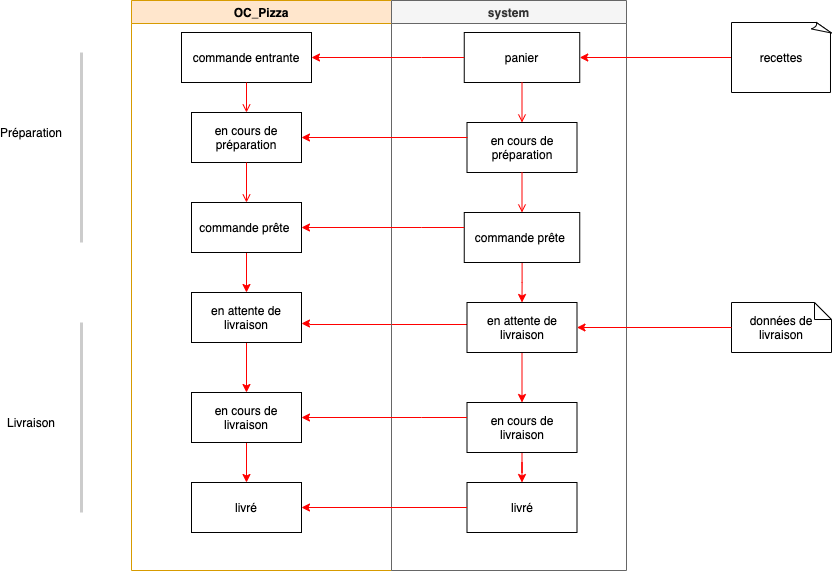

The diagram above was exported from draw.io. Its source (the exported page's mxGraphModel, read from the mxfile embedded in the PNG):
<mxGraphModel dx="1106" dy="814" grid="1" gridSize="10" guides="1" tooltips="1" connect="1" arrows="1" fold="1" page="1" pageScale="1" pageWidth="1169" pageHeight="826" background="#ffffff" math="0" shadow="0">
  <root>
    <mxCell id="0" />
    <mxCell id="1" parent="0" />
    <mxCell id="2" value="OC_Pizza" style="swimlane;whiteSpace=wrap;fillColor=#ffe6cc;strokeColor=#d79b00;" parent="1" vertex="1">
      <mxGeometry x="160" y="128" width="260" height="570" as="geometry" />
    </mxCell>
    <mxCell id="7" value="commande entrante" style="" parent="2" vertex="1">
      <mxGeometry x="50" y="32" width="130" height="50" as="geometry" />
    </mxCell>
    <mxCell id="8" value="en cours de préparation" style="whiteSpace=wrap;" parent="2" vertex="1">
      <mxGeometry x="60" y="112" width="110" height="50" as="geometry" />
    </mxCell>
    <mxCell id="9" value="" style="endArrow=open;strokeColor=#FF0000;endFill=1;rounded=0" parent="2" source="7" target="8" edge="1">
      <mxGeometry relative="1" as="geometry" />
    </mxCell>
    <mxCell id="8_6FcJlK8a2JMs5egZyh-57" style="edgeStyle=orthogonalEdgeStyle;rounded=0;orthogonalLoop=1;jettySize=auto;html=1;entryX=0.5;entryY=0;entryDx=0;entryDy=0;strokeColor=#FF0000;" edge="1" parent="2" source="10" target="8_6FcJlK8a2JMs5egZyh-55">
      <mxGeometry relative="1" as="geometry" />
    </mxCell>
    <mxCell id="10" value="commande prête " style="" parent="2" vertex="1">
      <mxGeometry x="60" y="202" width="110" height="50" as="geometry" />
    </mxCell>
    <mxCell id="11" value="" style="endArrow=open;strokeColor=#FF0000;endFill=1;rounded=0" parent="2" source="8" target="10" edge="1">
      <mxGeometry relative="1" as="geometry" />
    </mxCell>
    <mxCell id="8_6FcJlK8a2JMs5egZyh-71" style="edgeStyle=orthogonalEdgeStyle;rounded=0;orthogonalLoop=1;jettySize=auto;html=1;entryX=0.5;entryY=0;entryDx=0;entryDy=0;strokeWidth=1;strokeColor=#FF0000;" edge="1" parent="2" source="8_6FcJlK8a2JMs5egZyh-55" target="8_6FcJlK8a2JMs5egZyh-58">
      <mxGeometry relative="1" as="geometry" />
    </mxCell>
    <mxCell id="8_6FcJlK8a2JMs5egZyh-55" value="en attente de livraison" style="whiteSpace=wrap;" vertex="1" parent="2">
      <mxGeometry x="60" y="292" width="110" height="50" as="geometry" />
    </mxCell>
    <mxCell id="8_6FcJlK8a2JMs5egZyh-74" style="edgeStyle=orthogonalEdgeStyle;rounded=0;orthogonalLoop=1;jettySize=auto;html=1;entryX=0.5;entryY=0;entryDx=0;entryDy=0;strokeColor=#FF0000;strokeWidth=1;" edge="1" parent="2" source="8_6FcJlK8a2JMs5egZyh-58" target="8_6FcJlK8a2JMs5egZyh-73">
      <mxGeometry relative="1" as="geometry" />
    </mxCell>
    <mxCell id="8_6FcJlK8a2JMs5egZyh-58" value="en cours de livraison" style="whiteSpace=wrap;" vertex="1" parent="2">
      <mxGeometry x="60" y="392" width="110" height="50" as="geometry" />
    </mxCell>
    <mxCell id="8_6FcJlK8a2JMs5egZyh-61" style="edgeStyle=orthogonalEdgeStyle;rounded=0;orthogonalLoop=1;jettySize=auto;html=1;strokeColor=#FF0000;" edge="1" parent="2">
      <mxGeometry relative="1" as="geometry">
        <mxPoint x="170" y="323" as="targetPoint" />
        <mxPoint x="343.5" y="324" as="sourcePoint" />
        <Array as="points">
          <mxPoint x="178" y="324" />
          <mxPoint x="178" y="323" />
        </Array>
      </mxGeometry>
    </mxCell>
    <mxCell id="8_6FcJlK8a2JMs5egZyh-73" value="livré" style="whiteSpace=wrap;" vertex="1" parent="2">
      <mxGeometry x="60" y="482" width="110" height="50" as="geometry" />
    </mxCell>
    <mxCell id="3" value="system" style="swimlane;whiteSpace=wrap;fillColor=#f5f5f5;strokeColor=#666666;fontColor=#333333;" parent="1" vertex="1">
      <mxGeometry x="420" y="128" width="235" height="570" as="geometry" />
    </mxCell>
    <mxCell id="15" value="panier" style="" parent="3" vertex="1">
      <mxGeometry x="72.75" y="32" width="115.5" height="50" as="geometry" />
    </mxCell>
    <mxCell id="16" value="en cours de préparation" style="whiteSpace=wrap;" parent="3" vertex="1">
      <mxGeometry x="75.5" y="122" width="110" height="50" as="geometry" />
    </mxCell>
    <mxCell id="17" value="" style="endArrow=open;strokeColor=#FF0000;endFill=1;rounded=0" parent="3" source="15" target="16" edge="1">
      <mxGeometry relative="1" as="geometry" />
    </mxCell>
    <mxCell id="8_6FcJlK8a2JMs5egZyh-56" style="edgeStyle=orthogonalEdgeStyle;rounded=0;orthogonalLoop=1;jettySize=auto;html=1;entryX=0.5;entryY=0;entryDx=0;entryDy=0;strokeColor=#FF0000;" edge="1" parent="3" source="18" target="8_6FcJlK8a2JMs5egZyh-54">
      <mxGeometry relative="1" as="geometry" />
    </mxCell>
    <mxCell id="18" value="commande prête " style="" parent="3" vertex="1">
      <mxGeometry x="72.75" y="212" width="115.5" height="50" as="geometry" />
    </mxCell>
    <mxCell id="19" value="" style="endArrow=open;strokeColor=#FF0000;endFill=1;rounded=0" parent="3" source="16" target="18" edge="1">
      <mxGeometry relative="1" as="geometry" />
    </mxCell>
    <mxCell id="8_6FcJlK8a2JMs5egZyh-76" style="edgeStyle=orthogonalEdgeStyle;rounded=0;orthogonalLoop=1;jettySize=auto;html=1;entryX=0.5;entryY=0;entryDx=0;entryDy=0;strokeColor=#FF0000;strokeWidth=1;" edge="1" parent="3" source="8_6FcJlK8a2JMs5egZyh-54" target="8_6FcJlK8a2JMs5egZyh-59">
      <mxGeometry relative="1" as="geometry" />
    </mxCell>
    <mxCell id="8_6FcJlK8a2JMs5egZyh-54" value="en attente de livraison" style="whiteSpace=wrap;" vertex="1" parent="3">
      <mxGeometry x="75.5" y="302" width="110" height="50" as="geometry" />
    </mxCell>
    <mxCell id="8_6FcJlK8a2JMs5egZyh-80" style="edgeStyle=orthogonalEdgeStyle;rounded=0;orthogonalLoop=1;jettySize=auto;html=1;strokeColor=#FF0000;strokeWidth=1;" edge="1" parent="3" source="8_6FcJlK8a2JMs5egZyh-59" target="8_6FcJlK8a2JMs5egZyh-77">
      <mxGeometry relative="1" as="geometry" />
    </mxCell>
    <mxCell id="8_6FcJlK8a2JMs5egZyh-59" value="en cours de livraison" style="whiteSpace=wrap;" vertex="1" parent="3">
      <mxGeometry x="75.5" y="402" width="110" height="50" as="geometry" />
    </mxCell>
    <mxCell id="8_6FcJlK8a2JMs5egZyh-77" value="livré" style="whiteSpace=wrap;" vertex="1" parent="3">
      <mxGeometry x="75.5" y="482" width="110" height="50" as="geometry" />
    </mxCell>
    <mxCell id="8_6FcJlK8a2JMs5egZyh-62" style="edgeStyle=orthogonalEdgeStyle;rounded=0;orthogonalLoop=1;jettySize=auto;html=1;entryX=1;entryY=0.5;entryDx=0;entryDy=0;strokeColor=#FF0000;" edge="1" parent="1" source="8_6FcJlK8a2JMs5egZyh-45" target="15">
      <mxGeometry relative="1" as="geometry" />
    </mxCell>
    <mxCell id="8_6FcJlK8a2JMs5egZyh-45" value="recettes" style="whiteSpace=wrap;html=1;shape=mxgraph.basic.document" vertex="1" parent="1">
      <mxGeometry x="760" y="150" width="100" height="70" as="geometry" />
    </mxCell>
    <mxCell id="31" value="données de livraison" style="shape=note;whiteSpace=wrap;size=17" parent="1" vertex="1">
      <mxGeometry x="760" y="430" width="100" height="50" as="geometry" />
    </mxCell>
    <mxCell id="8_6FcJlK8a2JMs5egZyh-60" style="edgeStyle=orthogonalEdgeStyle;rounded=0;orthogonalLoop=1;jettySize=auto;html=1;strokeColor=#FF0000;exitX=0;exitY=0.5;exitDx=0;exitDy=0;exitPerimeter=0;" edge="1" parent="1" source="31" target="8_6FcJlK8a2JMs5egZyh-54">
      <mxGeometry relative="1" as="geometry" />
    </mxCell>
    <mxCell id="8_6FcJlK8a2JMs5egZyh-63" style="edgeStyle=orthogonalEdgeStyle;rounded=0;orthogonalLoop=1;jettySize=auto;html=1;entryX=1;entryY=0.5;entryDx=0;entryDy=0;strokeColor=#FF0000;" edge="1" parent="1" source="15" target="7">
      <mxGeometry relative="1" as="geometry">
        <Array as="points">
          <mxPoint x="450" y="185" />
          <mxPoint x="450" y="185" />
        </Array>
      </mxGeometry>
    </mxCell>
    <mxCell id="8_6FcJlK8a2JMs5egZyh-64" style="edgeStyle=orthogonalEdgeStyle;rounded=0;orthogonalLoop=1;jettySize=auto;html=1;entryX=1;entryY=0.5;entryDx=0;entryDy=0;strokeColor=#FF0000;" edge="1" parent="1" target="8">
      <mxGeometry relative="1" as="geometry">
        <mxPoint x="496" y="265" as="sourcePoint" />
        <Array as="points">
          <mxPoint x="496" y="265" />
        </Array>
      </mxGeometry>
    </mxCell>
    <mxCell id="8_6FcJlK8a2JMs5egZyh-65" style="edgeStyle=orthogonalEdgeStyle;rounded=0;orthogonalLoop=1;jettySize=auto;html=1;entryX=1;entryY=0.5;entryDx=0;entryDy=0;strokeColor=#FF0000;" edge="1" parent="1" source="18" target="10">
      <mxGeometry relative="1" as="geometry">
        <Array as="points">
          <mxPoint x="450" y="355" />
          <mxPoint x="450" y="355" />
        </Array>
      </mxGeometry>
    </mxCell>
    <mxCell id="8_6FcJlK8a2JMs5egZyh-66" value="Préparation" style="text;html=1;strokeColor=none;fillColor=none;align=center;verticalAlign=middle;whiteSpace=wrap;rounded=0;" vertex="1" parent="1">
      <mxGeometry x="40" y="250" width="40" height="20" as="geometry" />
    </mxCell>
    <mxCell id="8_6FcJlK8a2JMs5egZyh-68" value="" style="endArrow=none;html=1;strokeWidth=3;strokeColor=#CCCCCC;" edge="1" parent="1">
      <mxGeometry width="50" height="50" relative="1" as="geometry">
        <mxPoint x="110" y="370" as="sourcePoint" />
        <mxPoint x="110" y="180" as="targetPoint" />
      </mxGeometry>
    </mxCell>
    <mxCell id="8_6FcJlK8a2JMs5egZyh-69" value="" style="endArrow=none;html=1;strokeWidth=3;strokeColor=#CCCCCC;" edge="1" parent="1">
      <mxGeometry width="50" height="50" relative="1" as="geometry">
        <mxPoint x="110" y="640" as="sourcePoint" />
        <mxPoint x="110" y="450" as="targetPoint" />
      </mxGeometry>
    </mxCell>
    <mxCell id="8_6FcJlK8a2JMs5egZyh-70" value="Livraison" style="text;html=1;strokeColor=none;fillColor=none;align=center;verticalAlign=middle;whiteSpace=wrap;rounded=0;" vertex="1" parent="1">
      <mxGeometry x="40" y="540" width="40" height="20" as="geometry" />
    </mxCell>
    <mxCell id="8_6FcJlK8a2JMs5egZyh-75" style="edgeStyle=orthogonalEdgeStyle;rounded=0;orthogonalLoop=1;jettySize=auto;html=1;entryX=1;entryY=0.5;entryDx=0;entryDy=0;strokeColor=#FF0000;strokeWidth=1;" edge="1" parent="1" source="8_6FcJlK8a2JMs5egZyh-59" target="8_6FcJlK8a2JMs5egZyh-58">
      <mxGeometry relative="1" as="geometry">
        <Array as="points">
          <mxPoint x="450" y="545" />
          <mxPoint x="450" y="545" />
        </Array>
      </mxGeometry>
    </mxCell>
    <mxCell id="8_6FcJlK8a2JMs5egZyh-79" style="edgeStyle=orthogonalEdgeStyle;rounded=0;orthogonalLoop=1;jettySize=auto;html=1;strokeColor=#FF0000;strokeWidth=1;" edge="1" parent="1" source="8_6FcJlK8a2JMs5egZyh-77" target="8_6FcJlK8a2JMs5egZyh-73">
      <mxGeometry relative="1" as="geometry" />
    </mxCell>
  </root>
</mxGraphModel>